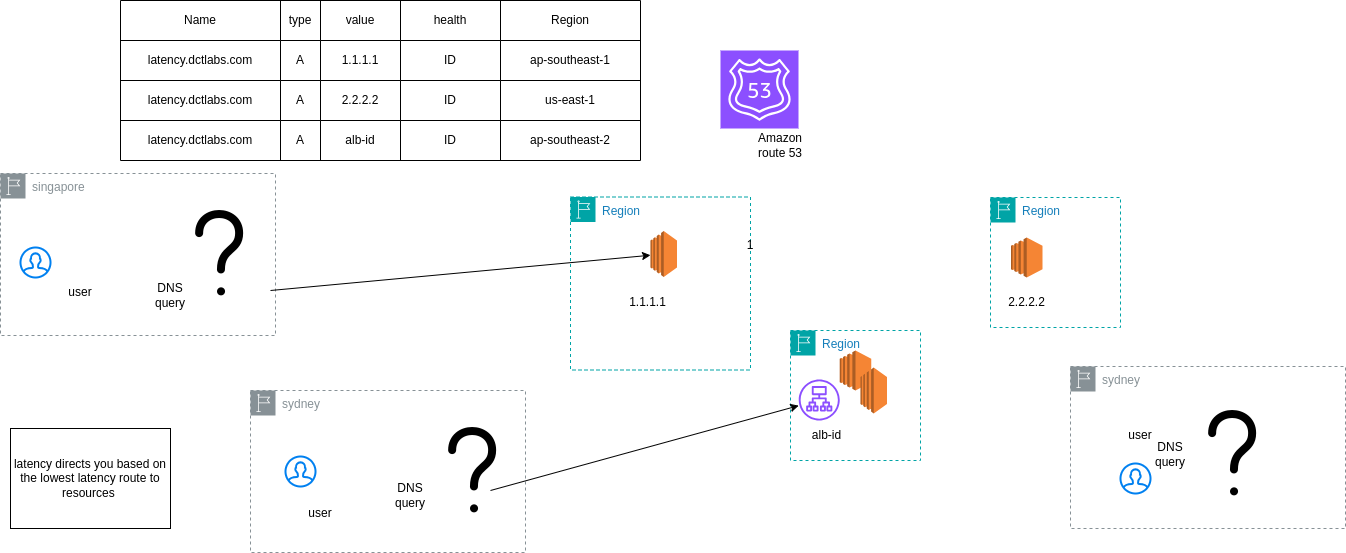

The diagram above was exported from draw.io. Its source (the exported page's mxGraphModel, read from the mxfile embedded in the PNG):
<mxGraphModel dx="2284" dy="1854" grid="1" gridSize="10" guides="1" tooltips="1" connect="1" arrows="1" fold="1" page="1" pageScale="1" pageWidth="850" pageHeight="1100" math="0" shadow="0">
  <root>
    <mxCell id="0" />
    <mxCell id="1" parent="0" />
    <mxCell id="ZMzwTwfTyEfGUaUHz50z-1" value="" style="shape=image;html=1;verticalAlign=top;verticalLabelPosition=bottom;labelBackgroundColor=#ffffff;imageAspect=0;aspect=fixed;image=https://cdn1.iconfinder.com/data/icons/iconoir-vol-3/24/question-mark-128.png" parent="1" vertex="1">
      <mxGeometry x="-553" y="-20" width="128" height="128" as="geometry" />
    </mxCell>
    <mxCell id="ZMzwTwfTyEfGUaUHz50z-3" value="" style="sketch=0;points=[[0,0,0],[0.25,0,0],[0.5,0,0],[0.75,0,0],[1,0,0],[0,1,0],[0.25,1,0],[0.5,1,0],[0.75,1,0],[1,1,0],[0,0.25,0],[0,0.5,0],[0,0.75,0],[1,0.25,0],[1,0.5,0],[1,0.75,0]];outlineConnect=0;fontColor=#232F3E;fillColor=#8C4FFF;strokeColor=#ffffff;dashed=0;verticalLabelPosition=bottom;verticalAlign=top;align=center;html=1;fontSize=12;fontStyle=0;aspect=fixed;shape=mxgraph.aws4.resourceIcon;resIcon=mxgraph.aws4.route_53;" parent="1" vertex="1">
      <mxGeometry x="10" y="-160" width="78" height="78" as="geometry" />
    </mxCell>
    <mxCell id="ZMzwTwfTyEfGUaUHz50z-4" value="Amazon route 53" style="text;html=1;strokeColor=none;fillColor=none;align=center;verticalAlign=middle;whiteSpace=wrap;rounded=0;" parent="1" vertex="1">
      <mxGeometry x="40" y="-80" width="60" height="30" as="geometry" />
    </mxCell>
    <mxCell id="ZMzwTwfTyEfGUaUHz50z-6" value="DNS query" style="text;html=1;strokeColor=none;fillColor=none;align=center;verticalAlign=middle;whiteSpace=wrap;rounded=0;" parent="1" vertex="1">
      <mxGeometry x="-570" y="70" width="60" height="30" as="geometry" />
    </mxCell>
    <mxCell id="ZMzwTwfTyEfGUaUHz50z-153" value="" style="html=1;verticalLabelPosition=bottom;align=center;labelBackgroundColor=#ffffff;verticalAlign=top;strokeWidth=2;strokeColor=#0080F0;shadow=0;dashed=0;shape=mxgraph.ios7.icons.user;" parent="1" vertex="1">
      <mxGeometry x="-690" y="37" width="30" height="30" as="geometry" />
    </mxCell>
    <mxCell id="ZMzwTwfTyEfGUaUHz50z-154" value="user" style="text;html=1;strokeColor=none;fillColor=none;align=center;verticalAlign=middle;whiteSpace=wrap;rounded=0;" parent="1" vertex="1">
      <mxGeometry x="-660" y="67" width="60" height="30" as="geometry" />
    </mxCell>
    <mxCell id="ZMzwTwfTyEfGUaUHz50z-156" value="Region" style="points=[[0,0],[0.25,0],[0.5,0],[0.75,0],[1,0],[1,0.25],[1,0.5],[1,0.75],[1,1],[0.75,1],[0.5,1],[0.25,1],[0,1],[0,0.75],[0,0.5],[0,0.25]];outlineConnect=0;gradientColor=none;html=1;whiteSpace=wrap;fontSize=12;fontStyle=0;container=1;pointerEvents=0;collapsible=0;recursiveResize=0;shape=mxgraph.aws4.group;grIcon=mxgraph.aws4.group_region;strokeColor=#00A4A6;fillColor=none;verticalAlign=top;align=left;spacingLeft=30;fontColor=#147EBA;dashed=1;" parent="1" vertex="1">
      <mxGeometry x="-140" y="-13.5" width="180" height="173" as="geometry" />
    </mxCell>
    <mxCell id="ZMzwTwfTyEfGUaUHz50z-157" value="" style="outlineConnect=0;dashed=0;verticalLabelPosition=bottom;verticalAlign=top;align=center;html=1;shape=mxgraph.aws3.ec2;fillColor=#F58534;gradientColor=none;" parent="ZMzwTwfTyEfGUaUHz50z-156" vertex="1">
      <mxGeometry x="80" y="34" width="26.5" height="46" as="geometry" />
    </mxCell>
    <mxCell id="ICl7xSPlD9rfOWkmP1wj-50" value="1.1.1.1" style="text;html=1;align=center;verticalAlign=middle;resizable=0;points=[];autosize=1;strokeColor=none;fillColor=none;" parent="ZMzwTwfTyEfGUaUHz50z-156" vertex="1">
      <mxGeometry x="46.5" y="90.5" width="60" height="30" as="geometry" />
    </mxCell>
    <mxCell id="ZMzwTwfTyEfGUaUHz50z-159" value="latency directs you based on the lowest latency route to resources&amp;nbsp;" style="rounded=0;whiteSpace=wrap;html=1;" parent="1" vertex="1">
      <mxGeometry x="-700" y="218" width="160" height="100" as="geometry" />
    </mxCell>
    <mxCell id="ZMzwTwfTyEfGUaUHz50z-161" value="1" style="text;html=1;strokeColor=none;fillColor=none;align=center;verticalAlign=middle;whiteSpace=wrap;rounded=0;" parent="1" vertex="1">
      <mxGeometry x="10" y="20" width="60" height="30" as="geometry" />
    </mxCell>
    <mxCell id="ICl7xSPlD9rfOWkmP1wj-1" value="Region" style="points=[[0,0],[0.25,0],[0.5,0],[0.75,0],[1,0],[1,0.25],[1,0.5],[1,0.75],[1,1],[0.75,1],[0.5,1],[0.25,1],[0,1],[0,0.75],[0,0.5],[0,0.25]];outlineConnect=0;gradientColor=none;html=1;whiteSpace=wrap;fontSize=12;fontStyle=0;container=1;pointerEvents=0;collapsible=0;recursiveResize=0;shape=mxgraph.aws4.group;grIcon=mxgraph.aws4.group_region;strokeColor=#00A4A6;fillColor=none;verticalAlign=top;align=left;spacingLeft=30;fontColor=#147EBA;dashed=1;" parent="1" vertex="1">
      <mxGeometry x="80" y="120" width="130" height="130" as="geometry" />
    </mxCell>
    <mxCell id="ZMzwTwfTyEfGUaUHz50z-158" value="" style="outlineConnect=0;dashed=0;verticalLabelPosition=bottom;verticalAlign=top;align=center;html=1;shape=mxgraph.aws3.ec2;fillColor=#F58534;gradientColor=none;" parent="ICl7xSPlD9rfOWkmP1wj-1" vertex="1">
      <mxGeometry x="49.25" y="20" width="31.5" height="40" as="geometry" />
    </mxCell>
    <mxCell id="ICl7xSPlD9rfOWkmP1wj-49" value="alb-id" style="text;html=1;align=center;verticalAlign=middle;resizable=0;points=[];autosize=1;strokeColor=none;fillColor=none;" parent="ICl7xSPlD9rfOWkmP1wj-1" vertex="1">
      <mxGeometry x="11.25" y="90" width="50" height="30" as="geometry" />
    </mxCell>
    <mxCell id="jX1Mi5s9L-6rj_iHzZXt-34" value="" style="outlineConnect=0;dashed=0;verticalLabelPosition=bottom;verticalAlign=top;align=center;html=1;shape=mxgraph.aws3.ec2;fillColor=#F58534;gradientColor=none;" vertex="1" parent="ICl7xSPlD9rfOWkmP1wj-1">
      <mxGeometry x="70" y="37" width="26.5" height="46" as="geometry" />
    </mxCell>
    <mxCell id="jX1Mi5s9L-6rj_iHzZXt-35" value="" style="sketch=0;outlineConnect=0;fontColor=#232F3E;gradientColor=none;fillColor=#8C4FFF;strokeColor=none;dashed=0;verticalLabelPosition=bottom;verticalAlign=top;align=center;html=1;fontSize=12;fontStyle=0;aspect=fixed;pointerEvents=1;shape=mxgraph.aws4.application_load_balancer;" vertex="1" parent="ICl7xSPlD9rfOWkmP1wj-1">
      <mxGeometry x="8.25" y="49" width="41" height="41" as="geometry" />
    </mxCell>
    <mxCell id="jX1Mi5s9L-6rj_iHzZXt-2" value="" style="shape=table;startSize=0;container=1;collapsible=0;childLayout=tableLayout;" vertex="1" parent="1">
      <mxGeometry x="-590" y="-210" width="520" height="160" as="geometry" />
    </mxCell>
    <mxCell id="jX1Mi5s9L-6rj_iHzZXt-3" value="" style="shape=tableRow;horizontal=0;startSize=0;swimlaneHead=0;swimlaneBody=0;strokeColor=inherit;top=0;left=0;bottom=0;right=0;collapsible=0;dropTarget=0;fillColor=none;points=[[0,0.5],[1,0.5]];portConstraint=eastwest;" vertex="1" parent="jX1Mi5s9L-6rj_iHzZXt-2">
      <mxGeometry width="520" height="40" as="geometry" />
    </mxCell>
    <mxCell id="jX1Mi5s9L-6rj_iHzZXt-4" value="Name" style="shape=partialRectangle;html=1;whiteSpace=wrap;connectable=0;strokeColor=inherit;overflow=hidden;fillColor=none;top=0;left=0;bottom=0;right=0;pointerEvents=1;" vertex="1" parent="jX1Mi5s9L-6rj_iHzZXt-3">
      <mxGeometry width="160" height="40" as="geometry">
        <mxRectangle width="160" height="40" as="alternateBounds" />
      </mxGeometry>
    </mxCell>
    <mxCell id="jX1Mi5s9L-6rj_iHzZXt-5" value="type" style="shape=partialRectangle;html=1;whiteSpace=wrap;connectable=0;strokeColor=inherit;overflow=hidden;fillColor=none;top=0;left=0;bottom=0;right=0;pointerEvents=1;" vertex="1" parent="jX1Mi5s9L-6rj_iHzZXt-3">
      <mxGeometry x="160" width="40" height="40" as="geometry">
        <mxRectangle width="40" height="40" as="alternateBounds" />
      </mxGeometry>
    </mxCell>
    <mxCell id="jX1Mi5s9L-6rj_iHzZXt-6" value="value" style="shape=partialRectangle;html=1;whiteSpace=wrap;connectable=0;strokeColor=inherit;overflow=hidden;fillColor=none;top=0;left=0;bottom=0;right=0;pointerEvents=1;" vertex="1" parent="jX1Mi5s9L-6rj_iHzZXt-3">
      <mxGeometry x="200" width="80" height="40" as="geometry">
        <mxRectangle width="80" height="40" as="alternateBounds" />
      </mxGeometry>
    </mxCell>
    <mxCell id="jX1Mi5s9L-6rj_iHzZXt-7" value="health" style="shape=partialRectangle;html=1;whiteSpace=wrap;connectable=0;strokeColor=inherit;overflow=hidden;fillColor=none;top=0;left=0;bottom=0;right=0;pointerEvents=1;" vertex="1" parent="jX1Mi5s9L-6rj_iHzZXt-3">
      <mxGeometry x="280" width="100" height="40" as="geometry">
        <mxRectangle width="100" height="40" as="alternateBounds" />
      </mxGeometry>
    </mxCell>
    <mxCell id="jX1Mi5s9L-6rj_iHzZXt-8" value="Region" style="shape=partialRectangle;html=1;whiteSpace=wrap;connectable=0;strokeColor=inherit;overflow=hidden;fillColor=none;top=0;left=0;bottom=0;right=0;pointerEvents=1;" vertex="1" parent="jX1Mi5s9L-6rj_iHzZXt-3">
      <mxGeometry x="380" width="140" height="40" as="geometry">
        <mxRectangle width="140" height="40" as="alternateBounds" />
      </mxGeometry>
    </mxCell>
    <mxCell id="jX1Mi5s9L-6rj_iHzZXt-9" value="" style="shape=tableRow;horizontal=0;startSize=0;swimlaneHead=0;swimlaneBody=0;strokeColor=inherit;top=0;left=0;bottom=0;right=0;collapsible=0;dropTarget=0;fillColor=none;points=[[0,0.5],[1,0.5]];portConstraint=eastwest;" vertex="1" parent="jX1Mi5s9L-6rj_iHzZXt-2">
      <mxGeometry y="40" width="520" height="40" as="geometry" />
    </mxCell>
    <mxCell id="jX1Mi5s9L-6rj_iHzZXt-10" value="latency.dctlabs.com" style="shape=partialRectangle;html=1;whiteSpace=wrap;connectable=0;strokeColor=inherit;overflow=hidden;fillColor=none;top=0;left=0;bottom=0;right=0;pointerEvents=1;" vertex="1" parent="jX1Mi5s9L-6rj_iHzZXt-9">
      <mxGeometry width="160" height="40" as="geometry">
        <mxRectangle width="160" height="40" as="alternateBounds" />
      </mxGeometry>
    </mxCell>
    <mxCell id="jX1Mi5s9L-6rj_iHzZXt-11" value="A" style="shape=partialRectangle;html=1;whiteSpace=wrap;connectable=0;strokeColor=inherit;overflow=hidden;fillColor=none;top=0;left=0;bottom=0;right=0;pointerEvents=1;" vertex="1" parent="jX1Mi5s9L-6rj_iHzZXt-9">
      <mxGeometry x="160" width="40" height="40" as="geometry">
        <mxRectangle width="40" height="40" as="alternateBounds" />
      </mxGeometry>
    </mxCell>
    <mxCell id="jX1Mi5s9L-6rj_iHzZXt-12" value="1.1.1.1" style="shape=partialRectangle;html=1;whiteSpace=wrap;connectable=0;strokeColor=inherit;overflow=hidden;fillColor=none;top=0;left=0;bottom=0;right=0;pointerEvents=1;" vertex="1" parent="jX1Mi5s9L-6rj_iHzZXt-9">
      <mxGeometry x="200" width="80" height="40" as="geometry">
        <mxRectangle width="80" height="40" as="alternateBounds" />
      </mxGeometry>
    </mxCell>
    <mxCell id="jX1Mi5s9L-6rj_iHzZXt-13" value="ID" style="shape=partialRectangle;html=1;whiteSpace=wrap;connectable=0;strokeColor=inherit;overflow=hidden;fillColor=none;top=0;left=0;bottom=0;right=0;pointerEvents=1;" vertex="1" parent="jX1Mi5s9L-6rj_iHzZXt-9">
      <mxGeometry x="280" width="100" height="40" as="geometry">
        <mxRectangle width="100" height="40" as="alternateBounds" />
      </mxGeometry>
    </mxCell>
    <mxCell id="jX1Mi5s9L-6rj_iHzZXt-14" value="ap-southeast-1" style="shape=partialRectangle;html=1;whiteSpace=wrap;connectable=0;strokeColor=inherit;overflow=hidden;fillColor=none;top=0;left=0;bottom=0;right=0;pointerEvents=1;" vertex="1" parent="jX1Mi5s9L-6rj_iHzZXt-9">
      <mxGeometry x="380" width="140" height="40" as="geometry">
        <mxRectangle width="140" height="40" as="alternateBounds" />
      </mxGeometry>
    </mxCell>
    <mxCell id="jX1Mi5s9L-6rj_iHzZXt-15" value="" style="shape=tableRow;horizontal=0;startSize=0;swimlaneHead=0;swimlaneBody=0;strokeColor=inherit;top=0;left=0;bottom=0;right=0;collapsible=0;dropTarget=0;fillColor=none;points=[[0,0.5],[1,0.5]];portConstraint=eastwest;" vertex="1" parent="jX1Mi5s9L-6rj_iHzZXt-2">
      <mxGeometry y="80" width="520" height="40" as="geometry" />
    </mxCell>
    <mxCell id="jX1Mi5s9L-6rj_iHzZXt-16" value="latency.dctlabs.com" style="shape=partialRectangle;html=1;whiteSpace=wrap;connectable=0;strokeColor=inherit;overflow=hidden;fillColor=none;top=0;left=0;bottom=0;right=0;pointerEvents=1;" vertex="1" parent="jX1Mi5s9L-6rj_iHzZXt-15">
      <mxGeometry width="160" height="40" as="geometry">
        <mxRectangle width="160" height="40" as="alternateBounds" />
      </mxGeometry>
    </mxCell>
    <mxCell id="jX1Mi5s9L-6rj_iHzZXt-17" value="A" style="shape=partialRectangle;html=1;whiteSpace=wrap;connectable=0;strokeColor=inherit;overflow=hidden;fillColor=none;top=0;left=0;bottom=0;right=0;pointerEvents=1;" vertex="1" parent="jX1Mi5s9L-6rj_iHzZXt-15">
      <mxGeometry x="160" width="40" height="40" as="geometry">
        <mxRectangle width="40" height="40" as="alternateBounds" />
      </mxGeometry>
    </mxCell>
    <mxCell id="jX1Mi5s9L-6rj_iHzZXt-18" value="2.2.2.2" style="shape=partialRectangle;html=1;whiteSpace=wrap;connectable=0;strokeColor=inherit;overflow=hidden;fillColor=none;top=0;left=0;bottom=0;right=0;pointerEvents=1;" vertex="1" parent="jX1Mi5s9L-6rj_iHzZXt-15">
      <mxGeometry x="200" width="80" height="40" as="geometry">
        <mxRectangle width="80" height="40" as="alternateBounds" />
      </mxGeometry>
    </mxCell>
    <mxCell id="jX1Mi5s9L-6rj_iHzZXt-19" value="ID" style="shape=partialRectangle;html=1;whiteSpace=wrap;connectable=0;strokeColor=inherit;overflow=hidden;fillColor=none;top=0;left=0;bottom=0;right=0;pointerEvents=1;" vertex="1" parent="jX1Mi5s9L-6rj_iHzZXt-15">
      <mxGeometry x="280" width="100" height="40" as="geometry">
        <mxRectangle width="100" height="40" as="alternateBounds" />
      </mxGeometry>
    </mxCell>
    <mxCell id="jX1Mi5s9L-6rj_iHzZXt-20" value="us-east-1" style="shape=partialRectangle;html=1;whiteSpace=wrap;connectable=0;strokeColor=inherit;overflow=hidden;fillColor=none;top=0;left=0;bottom=0;right=0;pointerEvents=1;" vertex="1" parent="jX1Mi5s9L-6rj_iHzZXt-15">
      <mxGeometry x="380" width="140" height="40" as="geometry">
        <mxRectangle width="140" height="40" as="alternateBounds" />
      </mxGeometry>
    </mxCell>
    <mxCell id="jX1Mi5s9L-6rj_iHzZXt-21" value="" style="shape=tableRow;horizontal=0;startSize=0;swimlaneHead=0;swimlaneBody=0;strokeColor=inherit;top=0;left=0;bottom=0;right=0;collapsible=0;dropTarget=0;fillColor=none;points=[[0,0.5],[1,0.5]];portConstraint=eastwest;" vertex="1" parent="jX1Mi5s9L-6rj_iHzZXt-2">
      <mxGeometry y="120" width="520" height="40" as="geometry" />
    </mxCell>
    <mxCell id="jX1Mi5s9L-6rj_iHzZXt-22" value="latency.dctlabs.com" style="shape=partialRectangle;html=1;whiteSpace=wrap;connectable=0;strokeColor=inherit;overflow=hidden;fillColor=none;top=0;left=0;bottom=0;right=0;pointerEvents=1;" vertex="1" parent="jX1Mi5s9L-6rj_iHzZXt-21">
      <mxGeometry width="160" height="40" as="geometry">
        <mxRectangle width="160" height="40" as="alternateBounds" />
      </mxGeometry>
    </mxCell>
    <mxCell id="jX1Mi5s9L-6rj_iHzZXt-23" value="A" style="shape=partialRectangle;html=1;whiteSpace=wrap;connectable=0;strokeColor=inherit;overflow=hidden;fillColor=none;top=0;left=0;bottom=0;right=0;pointerEvents=1;" vertex="1" parent="jX1Mi5s9L-6rj_iHzZXt-21">
      <mxGeometry x="160" width="40" height="40" as="geometry">
        <mxRectangle width="40" height="40" as="alternateBounds" />
      </mxGeometry>
    </mxCell>
    <mxCell id="jX1Mi5s9L-6rj_iHzZXt-24" value="alb-id" style="shape=partialRectangle;html=1;whiteSpace=wrap;connectable=0;strokeColor=inherit;overflow=hidden;fillColor=none;top=0;left=0;bottom=0;right=0;pointerEvents=1;" vertex="1" parent="jX1Mi5s9L-6rj_iHzZXt-21">
      <mxGeometry x="200" width="80" height="40" as="geometry">
        <mxRectangle width="80" height="40" as="alternateBounds" />
      </mxGeometry>
    </mxCell>
    <mxCell id="jX1Mi5s9L-6rj_iHzZXt-25" value="ID" style="shape=partialRectangle;html=1;whiteSpace=wrap;connectable=0;strokeColor=inherit;overflow=hidden;fillColor=none;top=0;left=0;bottom=0;right=0;pointerEvents=1;" vertex="1" parent="jX1Mi5s9L-6rj_iHzZXt-21">
      <mxGeometry x="280" width="100" height="40" as="geometry">
        <mxRectangle width="100" height="40" as="alternateBounds" />
      </mxGeometry>
    </mxCell>
    <mxCell id="jX1Mi5s9L-6rj_iHzZXt-26" value="ap-southeast-2" style="shape=partialRectangle;html=1;whiteSpace=wrap;connectable=0;strokeColor=inherit;overflow=hidden;fillColor=none;top=0;left=0;bottom=0;right=0;pointerEvents=1;" vertex="1" parent="jX1Mi5s9L-6rj_iHzZXt-21">
      <mxGeometry x="380" width="140" height="40" as="geometry">
        <mxRectangle width="140" height="40" as="alternateBounds" />
      </mxGeometry>
    </mxCell>
    <mxCell id="jX1Mi5s9L-6rj_iHzZXt-29" value="Region" style="points=[[0,0],[0.25,0],[0.5,0],[0.75,0],[1,0],[1,0.25],[1,0.5],[1,0.75],[1,1],[0.75,1],[0.5,1],[0.25,1],[0,1],[0,0.75],[0,0.5],[0,0.25]];outlineConnect=0;gradientColor=none;html=1;whiteSpace=wrap;fontSize=12;fontStyle=0;container=1;pointerEvents=0;collapsible=0;recursiveResize=0;shape=mxgraph.aws4.group;grIcon=mxgraph.aws4.group_region;strokeColor=#00A4A6;fillColor=none;verticalAlign=top;align=left;spacingLeft=30;fontColor=#147EBA;dashed=1;" vertex="1" parent="1">
      <mxGeometry x="280" y="-13" width="130" height="130" as="geometry" />
    </mxCell>
    <mxCell id="jX1Mi5s9L-6rj_iHzZXt-30" value="" style="outlineConnect=0;dashed=0;verticalLabelPosition=bottom;verticalAlign=top;align=center;html=1;shape=mxgraph.aws3.ec2;fillColor=#F58534;gradientColor=none;" vertex="1" parent="jX1Mi5s9L-6rj_iHzZXt-29">
      <mxGeometry x="20.5" y="40" width="31.5" height="40" as="geometry" />
    </mxCell>
    <mxCell id="jX1Mi5s9L-6rj_iHzZXt-31" value="2.2.2.2" style="text;html=1;align=center;verticalAlign=middle;resizable=0;points=[];autosize=1;strokeColor=none;fillColor=none;" vertex="1" parent="jX1Mi5s9L-6rj_iHzZXt-29">
      <mxGeometry x="6.25" y="90" width="60" height="30" as="geometry" />
    </mxCell>
    <mxCell id="jX1Mi5s9L-6rj_iHzZXt-36" value="singapore" style="sketch=0;outlineConnect=0;gradientColor=none;html=1;whiteSpace=wrap;fontSize=12;fontStyle=0;shape=mxgraph.aws4.group;grIcon=mxgraph.aws4.group_region;strokeColor=#879196;fillColor=none;verticalAlign=top;align=left;spacingLeft=30;fontColor=#879196;dashed=1;" vertex="1" parent="1">
      <mxGeometry x="-710" y="-37" width="275" height="162" as="geometry" />
    </mxCell>
    <mxCell id="jX1Mi5s9L-6rj_iHzZXt-39" value="" style="endArrow=classic;html=1;rounded=0;" edge="1" parent="1" target="ZMzwTwfTyEfGUaUHz50z-157">
      <mxGeometry width="50" height="50" relative="1" as="geometry">
        <mxPoint x="-440" y="80" as="sourcePoint" />
        <mxPoint x="-390" y="30" as="targetPoint" />
      </mxGeometry>
    </mxCell>
    <mxCell id="jX1Mi5s9L-6rj_iHzZXt-40" value="sydney" style="sketch=0;outlineConnect=0;gradientColor=none;html=1;whiteSpace=wrap;fontSize=12;fontStyle=0;shape=mxgraph.aws4.group;grIcon=mxgraph.aws4.group_region;strokeColor=#879196;fillColor=none;verticalAlign=top;align=left;spacingLeft=30;fontColor=#879196;dashed=1;" vertex="1" parent="1">
      <mxGeometry x="-460" y="180" width="275" height="162" as="geometry" />
    </mxCell>
    <mxCell id="jX1Mi5s9L-6rj_iHzZXt-42" value="" style="shape=image;html=1;verticalAlign=top;verticalLabelPosition=bottom;labelBackgroundColor=#ffffff;imageAspect=0;aspect=fixed;image=https://cdn1.iconfinder.com/data/icons/iconoir-vol-3/24/question-mark-128.png" vertex="1" parent="1">
      <mxGeometry x="-300" y="197" width="128" height="128" as="geometry" />
    </mxCell>
    <mxCell id="jX1Mi5s9L-6rj_iHzZXt-43" value="DNS query" style="text;html=1;strokeColor=none;fillColor=none;align=center;verticalAlign=middle;whiteSpace=wrap;rounded=0;" vertex="1" parent="1">
      <mxGeometry x="-330" y="240" width="60" height="90" as="geometry" />
    </mxCell>
    <mxCell id="jX1Mi5s9L-6rj_iHzZXt-44" value="user" style="text;html=1;strokeColor=none;fillColor=none;align=center;verticalAlign=middle;whiteSpace=wrap;rounded=0;" vertex="1" parent="1">
      <mxGeometry x="-420" y="288" width="60" height="30" as="geometry" />
    </mxCell>
    <mxCell id="jX1Mi5s9L-6rj_iHzZXt-45" value="" style="html=1;verticalLabelPosition=bottom;align=center;labelBackgroundColor=#ffffff;verticalAlign=top;strokeWidth=2;strokeColor=#0080F0;shadow=0;dashed=0;shape=mxgraph.ios7.icons.user;" vertex="1" parent="1">
      <mxGeometry x="-425" y="246" width="30" height="30" as="geometry" />
    </mxCell>
    <mxCell id="jX1Mi5s9L-6rj_iHzZXt-47" value="" style="endArrow=classic;html=1;rounded=0;" edge="1" parent="1" target="jX1Mi5s9L-6rj_iHzZXt-35">
      <mxGeometry width="50" height="50" relative="1" as="geometry">
        <mxPoint x="-220" y="280" as="sourcePoint" />
        <mxPoint x="-170" y="230" as="targetPoint" />
      </mxGeometry>
    </mxCell>
    <mxCell id="jX1Mi5s9L-6rj_iHzZXt-48" value="" style="shape=image;html=1;verticalAlign=top;verticalLabelPosition=bottom;labelBackgroundColor=#ffffff;imageAspect=0;aspect=fixed;image=https://cdn1.iconfinder.com/data/icons/iconoir-vol-3/24/question-mark-128.png" vertex="1" parent="1">
      <mxGeometry x="460" y="180" width="128" height="128" as="geometry" />
    </mxCell>
    <mxCell id="jX1Mi5s9L-6rj_iHzZXt-49" value="DNS query" style="text;html=1;strokeColor=none;fillColor=none;align=center;verticalAlign=middle;whiteSpace=wrap;rounded=0;" vertex="1" parent="1">
      <mxGeometry x="430" y="199" width="60" height="90" as="geometry" />
    </mxCell>
    <mxCell id="jX1Mi5s9L-6rj_iHzZXt-50" value="" style="html=1;verticalLabelPosition=bottom;align=center;labelBackgroundColor=#ffffff;verticalAlign=top;strokeWidth=2;strokeColor=#0080F0;shadow=0;dashed=0;shape=mxgraph.ios7.icons.user;" vertex="1" parent="1">
      <mxGeometry x="410" y="253" width="30" height="30" as="geometry" />
    </mxCell>
    <mxCell id="jX1Mi5s9L-6rj_iHzZXt-51" value="user" style="text;html=1;strokeColor=none;fillColor=none;align=center;verticalAlign=middle;whiteSpace=wrap;rounded=0;" vertex="1" parent="1">
      <mxGeometry x="400" y="210" width="60" height="30" as="geometry" />
    </mxCell>
    <mxCell id="jX1Mi5s9L-6rj_iHzZXt-52" value="sydney" style="sketch=0;outlineConnect=0;gradientColor=none;html=1;whiteSpace=wrap;fontSize=12;fontStyle=0;shape=mxgraph.aws4.group;grIcon=mxgraph.aws4.group_region;strokeColor=#879196;fillColor=none;verticalAlign=top;align=left;spacingLeft=30;fontColor=#879196;dashed=1;" vertex="1" parent="1">
      <mxGeometry x="360" y="156" width="275" height="162" as="geometry" />
    </mxCell>
  </root>
</mxGraphModel>